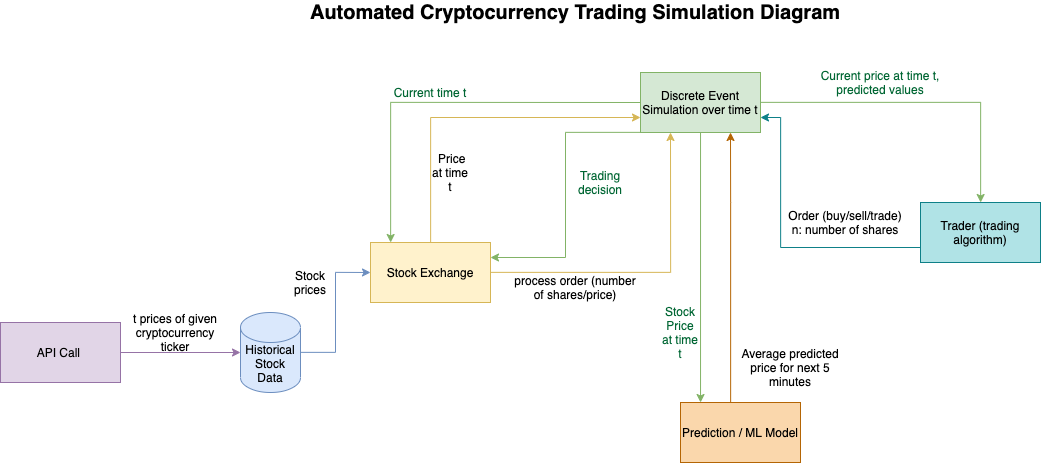

The diagram above was exported from draw.io. Its source (the exported page's mxGraphModel, read from the mxfile embedded in the PNG):
<mxGraphModel dx="3221" dy="1357" grid="1" gridSize="10" guides="1" tooltips="1" connect="1" arrows="1" fold="1" page="1" pageScale="1" pageWidth="850" pageHeight="1100" math="0" shadow="0">
  <root>
    <mxCell id="0" />
    <mxCell id="1" parent="0" />
    <mxCell id="bY-OueBBeU97VrEcnKQa-2" style="edgeStyle=orthogonalEdgeStyle;rounded=0;orthogonalLoop=1;jettySize=auto;html=1;fillColor=#e1d5e7;strokeColor=#9673a6;" edge="1" parent="1" source="ojVztIscQGhndpARxCac-1" target="ojVztIscQGhndpARxCac-12">
      <mxGeometry relative="1" as="geometry" />
    </mxCell>
    <mxCell id="ojVztIscQGhndpARxCac-1" value="API Call&amp;nbsp;" style="rounded=0;whiteSpace=wrap;html=1;fillColor=#e1d5e7;strokeColor=#9673a6;" parent="1" vertex="1">
      <mxGeometry x="-180" y="380" width="120" height="60" as="geometry" />
    </mxCell>
    <mxCell id="bY-OueBBeU97VrEcnKQa-13" style="edgeStyle=orthogonalEdgeStyle;rounded=0;orthogonalLoop=1;jettySize=auto;html=1;entryX=0.75;entryY=1;entryDx=0;entryDy=0;fillColor=#fad7ac;strokeColor=#b46504;" edge="1" parent="1" source="ojVztIscQGhndpARxCac-2" target="bY-OueBBeU97VrEcnKQa-4">
      <mxGeometry relative="1" as="geometry">
        <Array as="points">
          <mxPoint x="550" y="260" />
          <mxPoint x="550" y="260" />
        </Array>
      </mxGeometry>
    </mxCell>
    <mxCell id="ojVztIscQGhndpARxCac-2" value="Prediction / ML Model" style="rounded=0;whiteSpace=wrap;html=1;fillColor=#fad7ac;strokeColor=#b46504;" parent="1" vertex="1">
      <mxGeometry x="500" y="460" width="120" height="60" as="geometry" />
    </mxCell>
    <mxCell id="bY-OueBBeU97VrEcnKQa-10" style="edgeStyle=orthogonalEdgeStyle;rounded=0;orthogonalLoop=1;jettySize=auto;html=1;entryX=0;entryY=0.5;entryDx=0;entryDy=0;fillColor=#dae8fc;strokeColor=#6c8ebf;" edge="1" parent="1" source="ojVztIscQGhndpARxCac-12" target="bY-OueBBeU97VrEcnKQa-1">
      <mxGeometry relative="1" as="geometry" />
    </mxCell>
    <mxCell id="ojVztIscQGhndpARxCac-12" value="Historical Stock Data" style="shape=cylinder3;whiteSpace=wrap;html=1;boundedLbl=1;backgroundOutline=1;size=15;fillColor=#dae8fc;strokeColor=#6c8ebf;" parent="1" vertex="1">
      <mxGeometry x="60" y="370" width="60" height="80" as="geometry" />
    </mxCell>
    <mxCell id="bY-OueBBeU97VrEcnKQa-19" style="edgeStyle=orthogonalEdgeStyle;rounded=0;orthogonalLoop=1;jettySize=auto;html=1;entryX=1;entryY=0.75;entryDx=0;entryDy=0;exitX=0;exitY=0.75;exitDx=0;exitDy=0;fillColor=#b0e3e6;strokeColor=#0e8088;" edge="1" parent="1" source="TEdMSUGd_1fn8BETWyow-7" target="bY-OueBBeU97VrEcnKQa-4">
      <mxGeometry relative="1" as="geometry">
        <Array as="points">
          <mxPoint x="600" y="305" />
          <mxPoint x="600" y="175" />
        </Array>
      </mxGeometry>
    </mxCell>
    <mxCell id="TEdMSUGd_1fn8BETWyow-7" value="Trader (trading algorithm)" style="rounded=0;whiteSpace=wrap;html=1;fillColor=#b0e3e6;strokeColor=#0e8088;" parent="1" vertex="1">
      <mxGeometry x="740" y="260" width="120" height="60" as="geometry" />
    </mxCell>
    <mxCell id="bY-OueBBeU97VrEcnKQa-6" style="edgeStyle=orthogonalEdgeStyle;rounded=0;orthogonalLoop=1;jettySize=auto;html=1;entryX=0;entryY=0.75;entryDx=0;entryDy=0;fillColor=#fff2cc;strokeColor=#d6b656;" edge="1" parent="1" source="bY-OueBBeU97VrEcnKQa-1" target="bY-OueBBeU97VrEcnKQa-4">
      <mxGeometry relative="1" as="geometry">
        <mxPoint x="300" y="180.0000000000001" as="targetPoint" />
        <Array as="points">
          <mxPoint x="250" y="175" />
        </Array>
      </mxGeometry>
    </mxCell>
    <mxCell id="bY-OueBBeU97VrEcnKQa-28" style="edgeStyle=orthogonalEdgeStyle;rounded=0;orthogonalLoop=1;jettySize=auto;html=1;entryX=0.25;entryY=1;entryDx=0;entryDy=0;fontSize=20;fontColor=#000000;fillColor=#fff2cc;strokeColor=#d6b656;" edge="1" parent="1" source="bY-OueBBeU97VrEcnKQa-1" target="bY-OueBBeU97VrEcnKQa-4">
      <mxGeometry relative="1" as="geometry" />
    </mxCell>
    <mxCell id="bY-OueBBeU97VrEcnKQa-1" value="Stock Exchange" style="rounded=0;whiteSpace=wrap;html=1;fillColor=#fff2cc;strokeColor=#d6b656;" vertex="1" parent="1">
      <mxGeometry x="190" y="300" width="120" height="60" as="geometry" />
    </mxCell>
    <mxCell id="bY-OueBBeU97VrEcnKQa-3" value="t prices of given cryptocurrency ticker" style="text;html=1;align=center;verticalAlign=middle;whiteSpace=wrap;rounded=0;" vertex="1" parent="1">
      <mxGeometry x="-60" y="370" width="110" height="40" as="geometry" />
    </mxCell>
    <mxCell id="bY-OueBBeU97VrEcnKQa-5" style="edgeStyle=orthogonalEdgeStyle;rounded=0;orthogonalLoop=1;jettySize=auto;html=1;fillColor=#d5e8d4;strokeColor=#82b366;exitX=0;exitY=0.5;exitDx=0;exitDy=0;" edge="1" parent="1" source="bY-OueBBeU97VrEcnKQa-4" target="bY-OueBBeU97VrEcnKQa-1">
      <mxGeometry relative="1" as="geometry">
        <mxPoint x="300" y="160.0000000000001" as="sourcePoint" />
        <Array as="points">
          <mxPoint x="210" y="160" />
        </Array>
      </mxGeometry>
    </mxCell>
    <mxCell id="bY-OueBBeU97VrEcnKQa-12" style="edgeStyle=orthogonalEdgeStyle;rounded=0;orthogonalLoop=1;jettySize=auto;html=1;entryX=0.167;entryY=0;entryDx=0;entryDy=0;entryPerimeter=0;fillColor=#d5e8d4;strokeColor=#82b366;" edge="1" parent="1" source="bY-OueBBeU97VrEcnKQa-4" target="ojVztIscQGhndpARxCac-2">
      <mxGeometry relative="1" as="geometry" />
    </mxCell>
    <mxCell id="bY-OueBBeU97VrEcnKQa-16" style="edgeStyle=orthogonalEdgeStyle;rounded=0;orthogonalLoop=1;jettySize=auto;html=1;fillColor=#d5e8d4;strokeColor=#82b366;" edge="1" parent="1" source="bY-OueBBeU97VrEcnKQa-4" target="TEdMSUGd_1fn8BETWyow-7">
      <mxGeometry relative="1" as="geometry" />
    </mxCell>
    <mxCell id="bY-OueBBeU97VrEcnKQa-27" style="edgeStyle=orthogonalEdgeStyle;rounded=0;orthogonalLoop=1;jettySize=auto;html=1;entryX=1;entryY=0.25;entryDx=0;entryDy=0;fontSize=20;fontColor=#000000;fillColor=#d5e8d4;strokeColor=#82b366;" edge="1" parent="1" source="bY-OueBBeU97VrEcnKQa-4" target="bY-OueBBeU97VrEcnKQa-1">
      <mxGeometry relative="1" as="geometry">
        <Array as="points">
          <mxPoint x="385" y="190" />
          <mxPoint x="385" y="315" />
        </Array>
      </mxGeometry>
    </mxCell>
    <mxCell id="bY-OueBBeU97VrEcnKQa-4" value="Discrete Event Simulation over time t" style="rounded=0;whiteSpace=wrap;html=1;fillColor=#d5e8d4;strokeColor=#82b366;" vertex="1" parent="1">
      <mxGeometry x="460" y="130" width="120" height="60" as="geometry" />
    </mxCell>
    <mxCell id="bY-OueBBeU97VrEcnKQa-7" value="Current time t" style="text;html=1;strokeColor=none;fillColor=none;align=center;verticalAlign=middle;whiteSpace=wrap;rounded=0;fontColor=#006633;" vertex="1" parent="1">
      <mxGeometry x="200" y="140" width="100" height="20" as="geometry" />
    </mxCell>
    <mxCell id="bY-OueBBeU97VrEcnKQa-8" value="&amp;nbsp;Price at time t" style="text;html=1;strokeColor=none;fillColor=none;align=center;verticalAlign=middle;whiteSpace=wrap;rounded=0;" vertex="1" parent="1">
      <mxGeometry x="250" y="220" width="40" height="20" as="geometry" />
    </mxCell>
    <mxCell id="bY-OueBBeU97VrEcnKQa-14" value="Stock Price at time t" style="text;html=1;strokeColor=none;fillColor=none;align=center;verticalAlign=middle;whiteSpace=wrap;rounded=0;labelBackgroundColor=#ffffff;fontColor=#006633;" vertex="1" parent="1">
      <mxGeometry x="480" y="380" width="40" height="20" as="geometry" />
    </mxCell>
    <mxCell id="bY-OueBBeU97VrEcnKQa-15" value="Average predicted price for next 5 minutes" style="text;html=1;strokeColor=none;fillColor=none;align=center;verticalAlign=middle;whiteSpace=wrap;rounded=0;" vertex="1" parent="1">
      <mxGeometry x="560" y="400" width="100" height="50" as="geometry" />
    </mxCell>
    <mxCell id="bY-OueBBeU97VrEcnKQa-17" value="Current price at time t, predicted values" style="text;html=1;strokeColor=none;fillColor=none;align=center;verticalAlign=middle;whiteSpace=wrap;rounded=0;fontColor=#006633;" vertex="1" parent="1">
      <mxGeometry x="630" y="130" width="140" height="20" as="geometry" />
    </mxCell>
    <mxCell id="bY-OueBBeU97VrEcnKQa-20" value="Order (buy/sell/trade)&lt;br&gt;n: number of shares" style="text;html=1;strokeColor=none;fillColor=none;align=center;verticalAlign=middle;whiteSpace=wrap;rounded=0;" vertex="1" parent="1">
      <mxGeometry x="600" y="250" width="130" height="60" as="geometry" />
    </mxCell>
    <mxCell id="bY-OueBBeU97VrEcnKQa-23" value="Stock prices" style="text;html=1;strokeColor=none;fillColor=none;align=center;verticalAlign=middle;whiteSpace=wrap;rounded=0;" vertex="1" parent="1">
      <mxGeometry x="110" y="330" width="40" height="20" as="geometry" />
    </mxCell>
    <mxCell id="bY-OueBBeU97VrEcnKQa-24" value="Automated Cryptocurrency Trading Simulation Diagram" style="text;html=1;strokeColor=none;fillColor=none;align=center;verticalAlign=middle;whiteSpace=wrap;rounded=0;fontSize=20;fontStyle=1" vertex="1" parent="1">
      <mxGeometry x="95" y="60" width="600" height="20" as="geometry" />
    </mxCell>
    <mxCell id="bY-OueBBeU97VrEcnKQa-29" value="process order (number of shares/price)" style="text;html=1;strokeColor=none;fillColor=none;align=center;verticalAlign=middle;whiteSpace=wrap;rounded=0;labelBackgroundColor=#ffffff;fontSize=12;" vertex="1" parent="1">
      <mxGeometry x="330" y="330" width="130" height="30" as="geometry" />
    </mxCell>
    <mxCell id="bY-OueBBeU97VrEcnKQa-30" value="Trading decision" style="text;html=1;strokeColor=none;fillColor=none;align=center;verticalAlign=middle;whiteSpace=wrap;rounded=0;labelBackgroundColor=#ffffff;fontColor=#006633;" vertex="1" parent="1">
      <mxGeometry x="400" y="230" width="40" height="20" as="geometry" />
    </mxCell>
  </root>
</mxGraphModel>